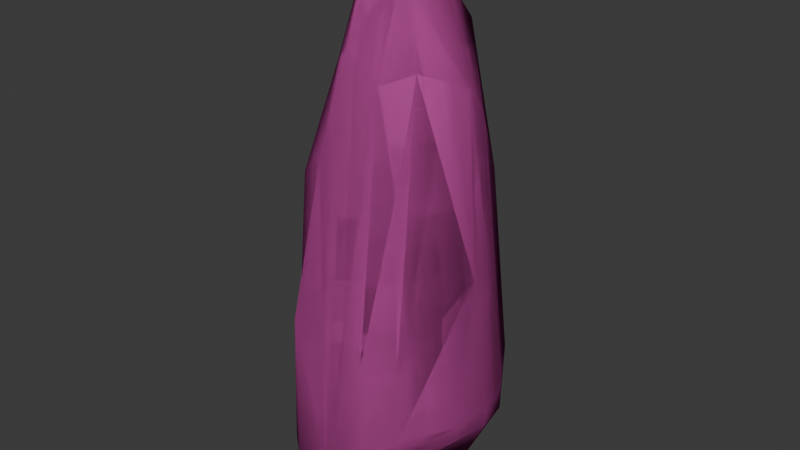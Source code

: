 # Source: rock_07.blend  (saved by Blender 4.1.23; exported with 4.5.12 LTS)
import bpy
from mathutils import Matrix  # noqa: F401  (used for matrix-valued properties, if any)

bpy.ops.wm.read_factory_settings(use_empty=True)
scene = bpy.context.scene
scene.name = 'Scene'

# ---- collections
col_collection = bpy.data.collections.new('Collection'); scene.collection.children.link(col_collection)

# ---- materials (node trees are filled in below, after node groups)
mat_rock = bpy.data.materials.new('rock')
mat_rock.use_transparent_shadow = False
mat_rock.diffuse_color = (0.2147, 0.7412, 0.1418, 1.0)
mat_mb_exterior = bpy.data.materials.new('mb_exterior')
mat_mb_exterior.use_transparent_shadow = False
mat_mb_exterior.diffuse_color = (0.6788, 0.09796, 0.4333, 1.0)

# ---- material node trees

# ---- world
world_world = bpy.data.worlds.new('World'); scene.world = world_world
world_world.use_nodes = True; world_world.node_tree.nodes.clear()
_N = world_world.node_tree.nodes; _L = world_world.node_tree.links
n0 = _N.new('ShaderNodeOutputWorld'); n0.name = 'World Output'; n0.location = (300, 300)
n1 = _N.new('ShaderNodeBackground'); n1.name = 'Background'; n1.location = (10, 300)
n1.inputs[0].default_value = (0.05088, 0.05088, 0.05088, 1.0)
_L.new(n1.outputs[0], n0.inputs[0])
n0.is_active_output = True
world_world.color = (0.05088, 0.05088, 0.05088)
world_world.use_sun_shadow = False
world_world.sun_shadow_jitter_overblur = 0.0

# ---- meshes
me_unnamed_rock07_superhigh = bpy.data.meshes.new('unnamed rock07 superhigh')
me_unnamed_rock07_superhigh.from_pydata([(38.25, 36.83, -121.2), (25.06, 59.0, -113.5), (24.54, 58.73, -122.0), (-19.77, -19.08, 60.11), (-14.75, 7.812, 105.7), (-26.34, -50.58, -134.8), (-45.46, -17.96, -125.1), (-48.87, -10.43, -42.62), (-24.75, 27.07, -102.1), (-11.13, -62.53, -52.82), (-6.157, -47.24, 24.86), (-29.43, 20.53, 3.413), (-13.48, 47.36, -100.9), (-7.109, 54.54, -130.8), (-14.75, -9.364, 96.08), (-3.328, -11.74, 115.1), (-4.732, 0.7823, 119.9), (8.023, -11.44, 104.5), (15.42, 8.113, 102.6), (27.12, 28.01, 30.83), (-38.04, 2.304, 14.94), (16.35, 54.45, -8.852), (-7.426, 46.4, 9.18), (3.996, 32.43, 50.88), (15.42, -19.08, 102.6), (25.13, -19.08, 62.22), (33.63, 8.113, 50.09), (45.8, -1.162, -38.55), (48.87, 7.609, -115.6), (46.04, -10.47, -117.1), (32.31, -40.5, -116.3), (31.25, -39.74, -76.09), (-13.84, -61.29, -132.6), (-29.43, -33.64, 6.99), (18.44, -52.88, -127.2), (11.5, 30.49, -169.9), (26.07, 21.53, -165.8), (-12.93, 5.669, -167.7), (4.427, -26.73, -165.4), (-19.5, -21.89, -167.1), (-13.95, 46.12, -131.6), (-23.45, 25.31, -143.2), (-45.46, 9.234, -120.7), (-41.35, -33.7, -126.3), (2.621, -60.41, -130.0), (44.68, -10.86, -125.8), (38.04, 37.03, -135.9), (14.95, 61.74, -120.2), (-19.77, 13.43, 72.97), (0.7755, 11.87, 91.35), (4.419, -40.06, 74.85), (14.99, -32.53, 58.08), (24.66, -32.64, 8.919), (19.29, -51.68, -72.06), (19.8, -53.26, -119.6), (31.02, -40.02, -124.9), (47.92, 8.112, -126.6), (-7.735, 54.48, -102.9), (2.054, 60.25, -128.5), (0.2849, 59.7, -96.6), (15.65, 62.53, -103.6), (15.42, 32.43, 73.76)], [], [(19, 61, 18), (61, 19, 21), (0, 21, 19), (21, 0, 1), (46, 1, 0), (1, 46, 2), (14, 48, 3), (48, 14, 4), (33, 43, 5), (43, 33, 6), (7, 6, 33), (6, 7, 42), (42, 7, 20), (33, 20, 7), (20, 33, 3), (42, 8, 41), (8, 42, 11), (10, 5, 9), (42, 20, 11), (48, 11, 20), (22, 11, 48), (11, 22, 8), (12, 8, 22), (8, 12, 41), (41, 12, 40), (40, 12, 13), (13, 12, 57), (22, 57, 12), (33, 10, 3), (50, 3, 10), (3, 50, 14), (15, 14, 50), (14, 15, 4), (16, 4, 15), (4, 16, 49), (49, 16, 17), (15, 17, 16), (50, 17, 15), (24, 17, 50), (17, 24, 18), (26, 18, 24), (18, 26, 19), (3, 48, 20), (21, 22, 23), (48, 23, 22), (49, 23, 48), (23, 49, 61), (61, 49, 18), (17, 18, 49), (24, 25, 26), (27, 26, 25), (26, 27, 28), (28, 27, 29), (29, 27, 30), (30, 27, 31), (25, 31, 27), (51, 50, 44), (10, 44, 50), (9, 44, 10), (44, 9, 32), (5, 32, 9), (10, 33, 5), (51, 53, 52), (44, 53, 51), (53, 44, 54), (34, 54, 44), (35, 36, 37), (38, 37, 36), (37, 38, 39), (35, 40, 13), (40, 35, 41), (37, 41, 35), (41, 37, 42), (39, 42, 37), (42, 39, 6), (6, 39, 43), (43, 39, 5), (38, 5, 39), (5, 38, 32), (32, 38, 44), (44, 38, 34), (34, 38, 55), (55, 38, 45), (45, 38, 56), (36, 56, 38), (56, 36, 46), (46, 36, 2), (35, 2, 36), (2, 35, 47), (47, 35, 58), (13, 58, 35), (48, 4, 49), (51, 24, 50), (24, 51, 25), (52, 25, 51), (25, 52, 31), (53, 31, 52), (54, 31, 53), (31, 54, 30), (34, 30, 54), (55, 30, 34), (30, 55, 29), (45, 29, 55), (29, 45, 28), (56, 28, 45), (46, 28, 56), (0, 28, 46), (28, 0, 26), (19, 26, 0), (13, 57, 58), (58, 57, 59), (22, 59, 57), (21, 59, 22), (59, 21, 60), (1, 60, 21), (2, 60, 1), (47, 60, 2), (58, 60, 47), (60, 58, 59), (21, 23, 61)])
me_unnamed_rock07_superhigh.polygons.foreach_set('use_smooth', [True] * 120)
_uv = me_unnamed_rock07_superhigh.uv_layers.new(name='UVMap_0')
_uv.uv.foreach_set('vector', [11.09, -5.187, 11.66, -3.407, 8.54, -2.212, 11.66, -3.407, 11.09, -5.187, 14.48, -6.832, 12.22, -11.49, 14.48, -6.832, 11.09, -5.187, 14.48, -6.832, 12.22, -11.49, 15.07, -11.17, 12.25, -12.1, 15.07, -11.17, 12.22, -11.49, 15.07, -11.17, 12.25, -12.1, 15.03, -11.52, 8.701, -2.481, 5.778, -3.44, 9.947, -3.973, 5.778, -3.44, 8.701, -2.481, 6.498, -2.084, 11.81, -6.175, 11.82, -11.7, 13.99, -12.05, 11.82, -11.7, 11.81, -6.175, 9.803, -11.65, 8.838, -8.232, 9.803, -11.65, 11.81, -6.175, 9.803, -11.65, 8.838, -8.232, 6.316, -11.47, 6.316, -11.47, 8.838, -8.232, 7.204, -5.845, 11.81, -6.175, 7.204, -5.845, 8.838, -8.232, 7.204, -5.845, 11.81, -6.175, 9.947, -3.973, 13.33, -11.47, 10.67, -10.7, 10.51, -12.4, 10.67, -10.7, 13.33, -11.47, 11.27, -6.323, 13.56, -5.434, 13.99, -12.05, 15.52, -8.655, 6.316, -11.47, 7.204, -5.845, 4.867, -6.323, 5.778, -3.44, 4.867, -6.323, 7.204, -5.845, 1.549, -6.084, 4.867, -6.323, 5.778, -3.44, 4.867, -6.323, 1.549, -6.084, 4.028, -10.7, 1.426, -10.65, 4.028, -10.7, 1.549, -6.084, 4.028, -10.7, 1.426, -10.65, 4.254, -12.4, 4.254, -12.4, 1.426, -10.65, 1.585, -11.92, 1.585, -11.92, 1.426, -10.65, 0.5049, -11.89, 0.5049, -11.89, 1.426, -10.65, 0.5125, -10.73, 1.549, -6.084, 0.5125, -10.73, 1.426, -10.65, 3.725, -11.81, 6.71, -13.56, 4.964, -9.947, 8.067, -12.64, 4.964, -9.947, 6.71, -13.56, 4.964, -9.947, 8.067, -12.64, 5.608, -8.701, 7.073, -9.006, 5.608, -8.701, 8.067, -12.64, 5.608, -8.701, 7.073, -9.006, 5.608, -6.498, 6.893, -7.399, 5.608, -6.498, 7.073, -9.006, 5.608, -6.498, 6.893, -7.399, 7.599, -5.977, 7.599, -5.977, 6.893, -7.399, 8.529, -8.967, 7.073, -9.006, 8.529, -8.967, 6.893, -7.399, 8.067, -12.64, 8.529, -8.967, 7.073, -9.006, 9.477, -9.947, 8.529, -8.967, 8.067, -12.64, 8.529, -8.967, 9.477, -9.947, 9.477, -6.459, 11.81, -6.459, 9.477, -6.459, 9.477, -9.947, 9.477, -6.459, 11.81, -6.459, 10.98, -3.907, 4.964, -9.947, 4.964, -5.778, 2.621, -7.205, 9.596, -0.5168, 6.547, -1.549, 8.012, -3.341, 4.964, -5.778, 8.012, -3.341, 6.547, -1.549, 7.599, -5.977, 8.012, -3.341, 4.964, -5.778, 8.012, -3.341, 7.599, -5.977, 9.477, -3.341, 9.477, -3.341, 7.599, -5.977, 9.477, -6.459, 8.529, -8.967, 9.477, -6.459, 7.599, -5.977, 5.053, -2.212, 5.053, -3.885, 8.54, -4.388, 7.351, -8.063, 8.54, -4.388, 5.053, -3.885, 8.54, -4.388, 7.351, -8.063, 8.476, -11.26, 8.476, -11.26, 7.351, -8.063, 6.158, -11.32, 6.158, -11.32, 7.351, -8.063, 2.305, -11.28, 2.305, -11.28, 7.351, -8.063, 2.404, -9.619, 5.053, -3.885, 2.404, -9.619, 7.351, -8.063, 9.423, -4.057, 8.067, -3.362, 7.836, -11.86, 6.71, -5.434, 7.836, -11.86, 8.067, -3.362, 6.073, -8.655, 7.836, -11.86, 6.71, -5.434, 7.836, -11.86, 6.073, -8.655, 5.725, -11.96, 4.121, -12.05, 5.725, -11.96, 6.073, -8.655, 6.71, -5.434, 3.725, -6.175, 4.121, -12.05, 9.423, -4.057, 9.974, -9.452, 10.66, -6.095, 7.836, -11.86, 9.974, -9.452, 9.423, -4.057, 9.974, -9.452, 7.836, -11.86, 10.04, -11.42, 9.865, -11.74, 10.04, -11.42, 7.836, -11.86, 6.025, -3.59, 4.156, -4.738, 9.158, -6.773, 6.932, -10.93, 9.158, -6.773, 4.156, -4.738, 9.158, -6.773, 6.932, -10.93, 10.0, -10.31, 6.025, -3.59, 9.289, -1.585, 8.411, -0.5048, 9.289, -1.585, 6.025, -3.59, 10.51, -4.254, 9.158, -6.773, 10.51, -4.254, 6.025, -3.59, 10.51, -4.254, 9.158, -6.773, 13.33, -6.315, 10.0, -10.31, 13.33, -6.315, 9.158, -6.773, 13.33, -6.315, 10.0, -10.31, 13.33, -9.803, 13.33, -9.803, 10.0, -10.31, 12.8, -11.82, 12.8, -11.82, 10.0, -10.31, 10.88, -13.99, 6.932, -10.93, 10.88, -13.99, 10.0, -10.31, 10.88, -13.99, 6.932, -10.93, 9.274, -15.36, 9.274, -15.36, 6.932, -10.93, 7.164, -15.25, 7.164, -15.25, 6.932, -10.93, 5.135, -14.28, 5.135, -14.28, 6.932, -10.93, 3.522, -12.63, 3.522, -12.63, 6.932, -10.93, 1.769, -8.893, 1.769, -8.893, 6.932, -10.93, 1.355, -6.459, 4.156, -4.738, 1.355, -6.459, 6.932, -10.93, 1.355, -6.459, 4.156, -4.738, 2.621, -2.751, 2.621, -2.751, 4.156, -4.738, 4.352, 0.0319, 6.025, -3.59, 4.352, 0.0319, 4.156, -4.738, 4.352, 0.0319, 6.025, -3.59, 5.583, 0.4183, 5.583, 0.4183, 6.025, -3.59, 7.236, 0.2266, 8.411, -0.5048, 7.236, 0.2266, 6.025, -3.59, 10.04, -3.44, 9.391, -2.084, 7.4, -2.678, 3.328, -4.057, 5.053, -2.212, 2.363, -3.362, 5.053, -2.212, 3.328, -4.057, 5.053, -3.885, 3.313, -6.095, 5.053, -3.885, 3.328, -4.057, 5.053, -3.885, 3.313, -6.095, 2.404, -9.619, 0.8719, -9.452, 2.404, -9.619, 3.313, -6.095, 0.6697, -11.42, 2.404, -9.619, 0.8719, -9.452, 2.404, -9.619, 0.6697, -11.42, 2.305, -11.28, 0.7175, -11.74, 2.305, -11.28, 0.6697, -11.42, 2.367, -11.64, 2.305, -11.28, 0.7175, -11.74, 2.305, -11.28, 2.367, -11.64, 6.158, -11.32, 6.107, -11.68, 6.158, -11.32, 2.367, -11.64, 6.158, -11.32, 6.107, -11.68, 8.476, -11.26, 8.54, -11.71, 8.476, -11.26, 6.107, -11.68, 12.25, -12.1, 8.476, -11.26, 8.54, -11.71, 12.22, -11.49, 8.476, -11.26, 12.25, -12.1, 8.476, -11.26, 12.22, -11.49, 8.54, -4.388, 11.09, -5.187, 8.54, -4.388, 12.22, -11.49, 8.411, -11.89, 8.492, -10.73, 7.236, -11.79, 7.236, -11.79, 8.492, -10.73, 7.463, -10.47, 8.452, -6.084, 7.463, -10.47, 8.492, -10.73, 5.404, -6.832, 7.463, -10.47, 8.452, -6.084, 7.463, -10.47, 5.404, -6.832, 5.492, -10.76, 4.285, -11.17, 5.492, -10.76, 5.404, -6.832, 4.352, -11.52, 5.492, -10.76, 4.285, -11.17, 5.583, -11.45, 5.492, -10.76, 4.352, -11.52, 7.236, -11.79, 5.492, -10.76, 5.583, -11.45, 5.492, -10.76, 7.236, -11.79, 7.463, -10.47, 5.404, -6.832, 6.987, -4.355, 5.522, -3.407])
me_unnamed_rock07_superhigh.materials.append(mat_rock)
me_unnamed_rock07_superhigh.update()
me_unnamed_rock07_superhigh_001 = bpy.data.meshes.new('unnamed rock07 superhigh.001')
me_unnamed_rock07_superhigh_001.from_pydata([(38.25, 36.83, -121.2), (25.06, 59.0, -113.5), (24.54, 58.73, -122.0), (-19.77, -19.08, 60.11), (-14.75, 7.812, 105.7), (-26.34, -50.58, -134.8), (-45.46, -17.96, -125.1), (-48.87, -10.43, -42.62), (-24.75, 27.07, -102.1), (-11.13, -62.53, -52.82), (-6.157, -47.24, 24.86), (-29.43, 20.53, 3.413), (-13.48, 47.36, -100.9), (-7.109, 54.54, -130.8), (-14.75, -9.364, 96.08), (-3.328, -11.74, 115.1), (-4.732, 0.7823, 119.9), (8.023, -11.44, 104.5), (15.42, 8.113, 102.6), (27.12, 28.01, 30.83), (-38.04, 2.304, 14.94), (16.35, 54.45, -8.852), (-7.426, 46.4, 9.18), (3.996, 32.43, 50.88), (15.42, -19.08, 102.6), (25.13, -19.08, 62.22), (33.63, 8.113, 50.09), (45.8, -1.162, -38.55), (48.87, 7.609, -115.6), (46.04, -10.47, -117.1), (32.31, -40.5, -116.3), (31.25, -39.74, -76.09), (-13.84, -61.29, -132.6), (-29.43, -33.64, 6.99), (18.44, -52.88, -127.2), (11.5, 30.49, -169.9), (26.07, 21.53, -165.8), (-12.93, 5.669, -167.7), (4.427, -26.73, -165.4), (-19.5, -21.89, -167.1), (-13.95, 46.12, -131.6), (-23.45, 25.31, -143.2), (-45.46, 9.234, -120.7), (-41.35, -33.7, -126.3), (2.621, -60.41, -130.0), (44.68, -10.86, -125.8), (38.04, 37.03, -135.9), (14.95, 61.74, -120.2), (-19.77, 13.43, 72.97), (0.7755, 11.87, 91.35), (4.419, -40.06, 74.85), (14.99, -32.53, 58.08), (24.66, -32.64, 8.919), (19.29, -51.68, -72.06), (19.8, -53.26, -119.6), (31.02, -40.02, -124.9), (47.92, 8.112, -126.6), (-7.735, 54.48, -102.9), (2.054, 60.25, -128.5), (0.2849, 59.7, -96.6), (15.65, 62.53, -103.6), (15.42, 32.43, 73.76)], [], [(19, 61, 18), (61, 19, 21), (0, 21, 19), (21, 0, 1), (46, 1, 0), (1, 46, 2), (14, 48, 3), (48, 14, 4), (33, 43, 5), (43, 33, 6), (7, 6, 33), (6, 7, 42), (42, 7, 20), (33, 20, 7), (20, 33, 3), (42, 8, 41), (8, 42, 11), (10, 5, 9), (42, 20, 11), (48, 11, 20), (22, 11, 48), (11, 22, 8), (12, 8, 22), (8, 12, 41), (41, 12, 40), (40, 12, 13), (13, 12, 57), (22, 57, 12), (33, 10, 3), (50, 3, 10), (3, 50, 14), (15, 14, 50), (14, 15, 4), (16, 4, 15), (4, 16, 49), (49, 16, 17), (15, 17, 16), (50, 17, 15), (24, 17, 50), (17, 24, 18), (26, 18, 24), (18, 26, 19), (3, 48, 20), (21, 22, 23), (48, 23, 22), (49, 23, 48), (23, 49, 61), (61, 49, 18), (17, 18, 49), (24, 25, 26), (27, 26, 25), (26, 27, 28), (28, 27, 29), (29, 27, 30), (30, 27, 31), (25, 31, 27), (51, 50, 44), (10, 44, 50), (9, 44, 10), (44, 9, 32), (5, 32, 9), (10, 33, 5), (51, 53, 52), (44, 53, 51), (53, 44, 54), (34, 54, 44), (35, 36, 37), (38, 37, 36), (37, 38, 39), (35, 40, 13), (40, 35, 41), (37, 41, 35), (41, 37, 42), (39, 42, 37), (42, 39, 6), (6, 39, 43), (43, 39, 5), (38, 5, 39), (5, 38, 32), (32, 38, 44), (44, 38, 34), (34, 38, 55), (55, 38, 45), (45, 38, 56), (36, 56, 38), (56, 36, 46), (46, 36, 2), (35, 2, 36), (2, 35, 47), (47, 35, 58), (13, 58, 35), (48, 4, 49), (51, 24, 50), (24, 51, 25), (52, 25, 51), (25, 52, 31), (53, 31, 52), (54, 31, 53), (31, 54, 30), (34, 30, 54), (55, 30, 34), (30, 55, 29), (45, 29, 55), (29, 45, 28), (56, 28, 45), (46, 28, 56), (0, 28, 46), (28, 0, 26), (19, 26, 0), (13, 57, 58), (58, 57, 59), (22, 59, 57), (21, 59, 22), (59, 21, 60), (1, 60, 21), (2, 60, 1), (47, 60, 2), (58, 60, 47), (60, 58, 59), (21, 23, 61)])
me_unnamed_rock07_superhigh_001.polygons.foreach_set('use_smooth', [True] * 120)
_uv = me_unnamed_rock07_superhigh_001.uv_layers.new(name='UVMap_0')
_uv.uv.foreach_set('vector', [11.09, -5.187, 11.66, -3.407, 8.54, -2.212, 11.66, -3.407, 11.09, -5.187, 14.48, -6.832, 12.22, -11.49, 14.48, -6.832, 11.09, -5.187, 14.48, -6.832, 12.22, -11.49, 15.07, -11.17, 12.25, -12.1, 15.07, -11.17, 12.22, -11.49, 15.07, -11.17, 12.25, -12.1, 15.03, -11.52, 8.701, -2.481, 5.778, -3.44, 9.947, -3.973, 5.778, -3.44, 8.701, -2.481, 6.498, -2.084, 11.81, -6.175, 11.82, -11.7, 13.99, -12.05, 11.82, -11.7, 11.81, -6.175, 9.803, -11.65, 8.838, -8.232, 9.803, -11.65, 11.81, -6.175, 9.803, -11.65, 8.838, -8.232, 6.316, -11.47, 6.316, -11.47, 8.838, -8.232, 7.204, -5.845, 11.81, -6.175, 7.204, -5.845, 8.838, -8.232, 7.204, -5.845, 11.81, -6.175, 9.947, -3.973, 13.33, -11.47, 10.67, -10.7, 10.51, -12.4, 10.67, -10.7, 13.33, -11.47, 11.27, -6.323, 13.56, -5.434, 13.99, -12.05, 15.52, -8.655, 6.316, -11.47, 7.204, -5.845, 4.867, -6.323, 5.778, -3.44, 4.867, -6.323, 7.204, -5.845, 1.549, -6.084, 4.867, -6.323, 5.778, -3.44, 4.867, -6.323, 1.549, -6.084, 4.028, -10.7, 1.426, -10.65, 4.028, -10.7, 1.549, -6.084, 4.028, -10.7, 1.426, -10.65, 4.254, -12.4, 4.254, -12.4, 1.426, -10.65, 1.585, -11.92, 1.585, -11.92, 1.426, -10.65, 0.5049, -11.89, 0.5049, -11.89, 1.426, -10.65, 0.5125, -10.73, 1.549, -6.084, 0.5125, -10.73, 1.426, -10.65, 3.725, -11.81, 6.71, -13.56, 4.964, -9.947, 8.067, -12.64, 4.964, -9.947, 6.71, -13.56, 4.964, -9.947, 8.067, -12.64, 5.608, -8.701, 7.073, -9.006, 5.608, -8.701, 8.067, -12.64, 5.608, -8.701, 7.073, -9.006, 5.608, -6.498, 6.893, -7.399, 5.608, -6.498, 7.073, -9.006, 5.608, -6.498, 6.893, -7.399, 7.599, -5.977, 7.599, -5.977, 6.893, -7.399, 8.529, -8.967, 7.073, -9.006, 8.529, -8.967, 6.893, -7.399, 8.067, -12.64, 8.529, -8.967, 7.073, -9.006, 9.477, -9.947, 8.529, -8.967, 8.067, -12.64, 8.529, -8.967, 9.477, -9.947, 9.477, -6.459, 11.81, -6.459, 9.477, -6.459, 9.477, -9.947, 9.477, -6.459, 11.81, -6.459, 10.98, -3.907, 4.964, -9.947, 4.964, -5.778, 2.621, -7.205, 9.596, -0.5168, 6.547, -1.549, 8.012, -3.341, 4.964, -5.778, 8.012, -3.341, 6.547, -1.549, 7.599, -5.977, 8.012, -3.341, 4.964, -5.778, 8.012, -3.341, 7.599, -5.977, 9.477, -3.341, 9.477, -3.341, 7.599, -5.977, 9.477, -6.459, 8.529, -8.967, 9.477, -6.459, 7.599, -5.977, 5.053, -2.212, 5.053, -3.885, 8.54, -4.388, 7.351, -8.063, 8.54, -4.388, 5.053, -3.885, 8.54, -4.388, 7.351, -8.063, 8.476, -11.26, 8.476, -11.26, 7.351, -8.063, 6.158, -11.32, 6.158, -11.32, 7.351, -8.063, 2.305, -11.28, 2.305, -11.28, 7.351, -8.063, 2.404, -9.619, 5.053, -3.885, 2.404, -9.619, 7.351, -8.063, 9.423, -4.057, 8.067, -3.362, 7.836, -11.86, 6.71, -5.434, 7.836, -11.86, 8.067, -3.362, 6.073, -8.655, 7.836, -11.86, 6.71, -5.434, 7.836, -11.86, 6.073, -8.655, 5.725, -11.96, 4.121, -12.05, 5.725, -11.96, 6.073, -8.655, 6.71, -5.434, 3.725, -6.175, 4.121, -12.05, 9.423, -4.057, 9.974, -9.452, 10.66, -6.095, 7.836, -11.86, 9.974, -9.452, 9.423, -4.057, 9.974, -9.452, 7.836, -11.86, 10.04, -11.42, 9.865, -11.74, 10.04, -11.42, 7.836, -11.86, 6.025, -3.59, 4.156, -4.738, 9.158, -6.773, 6.932, -10.93, 9.158, -6.773, 4.156, -4.738, 9.158, -6.773, 6.932, -10.93, 10.0, -10.31, 6.025, -3.59, 9.289, -1.585, 8.411, -0.5048, 9.289, -1.585, 6.025, -3.59, 10.51, -4.254, 9.158, -6.773, 10.51, -4.254, 6.025, -3.59, 10.51, -4.254, 9.158, -6.773, 13.33, -6.315, 10.0, -10.31, 13.33, -6.315, 9.158, -6.773, 13.33, -6.315, 10.0, -10.31, 13.33, -9.803, 13.33, -9.803, 10.0, -10.31, 12.8, -11.82, 12.8, -11.82, 10.0, -10.31, 10.88, -13.99, 6.932, -10.93, 10.88, -13.99, 10.0, -10.31, 10.88, -13.99, 6.932, -10.93, 9.274, -15.36, 9.274, -15.36, 6.932, -10.93, 7.164, -15.25, 7.164, -15.25, 6.932, -10.93, 5.135, -14.28, 5.135, -14.28, 6.932, -10.93, 3.522, -12.63, 3.522, -12.63, 6.932, -10.93, 1.769, -8.893, 1.769, -8.893, 6.932, -10.93, 1.355, -6.459, 4.156, -4.738, 1.355, -6.459, 6.932, -10.93, 1.355, -6.459, 4.156, -4.738, 2.621, -2.751, 2.621, -2.751, 4.156, -4.738, 4.352, 0.0319, 6.025, -3.59, 4.352, 0.0319, 4.156, -4.738, 4.352, 0.0319, 6.025, -3.59, 5.583, 0.4183, 5.583, 0.4183, 6.025, -3.59, 7.236, 0.2266, 8.411, -0.5048, 7.236, 0.2266, 6.025, -3.59, 10.04, -3.44, 9.391, -2.084, 7.4, -2.678, 3.328, -4.057, 5.053, -2.212, 2.363, -3.362, 5.053, -2.212, 3.328, -4.057, 5.053, -3.885, 3.313, -6.095, 5.053, -3.885, 3.328, -4.057, 5.053, -3.885, 3.313, -6.095, 2.404, -9.619, 0.8719, -9.452, 2.404, -9.619, 3.313, -6.095, 0.6697, -11.42, 2.404, -9.619, 0.8719, -9.452, 2.404, -9.619, 0.6697, -11.42, 2.305, -11.28, 0.7175, -11.74, 2.305, -11.28, 0.6697, -11.42, 2.367, -11.64, 2.305, -11.28, 0.7175, -11.74, 2.305, -11.28, 2.367, -11.64, 6.158, -11.32, 6.107, -11.68, 6.158, -11.32, 2.367, -11.64, 6.158, -11.32, 6.107, -11.68, 8.476, -11.26, 8.54, -11.71, 8.476, -11.26, 6.107, -11.68, 12.25, -12.1, 8.476, -11.26, 8.54, -11.71, 12.22, -11.49, 8.476, -11.26, 12.25, -12.1, 8.476, -11.26, 12.22, -11.49, 8.54, -4.388, 11.09, -5.187, 8.54, -4.388, 12.22, -11.49, 8.411, -11.89, 8.492, -10.73, 7.236, -11.79, 7.236, -11.79, 8.492, -10.73, 7.463, -10.47, 8.452, -6.084, 7.463, -10.47, 8.492, -10.73, 5.404, -6.832, 7.463, -10.47, 8.452, -6.084, 7.463, -10.47, 5.404, -6.832, 5.492, -10.76, 4.285, -11.17, 5.492, -10.76, 5.404, -6.832, 4.352, -11.52, 5.492, -10.76, 4.285, -11.17, 5.583, -11.45, 5.492, -10.76, 4.352, -11.52, 7.236, -11.79, 5.492, -10.76, 5.583, -11.45, 5.492, -10.76, 7.236, -11.79, 7.463, -10.47, 5.404, -6.832, 6.987, -4.355, 5.522, -3.407])
me_unnamed_rock07_superhigh_001.materials.append(mat_mb_exterior)
me_unnamed_rock07_superhigh_001.update()
arm_armature = bpy.data.armatures.new('Armature')  # bones are not reproduced

# ---- objects
ob_armature = bpy.data.objects.new('Armature', arm_armature)
ob_unnamed_rock07_superhigh = bpy.data.objects.new('unnamed rock07 superhigh', me_unnamed_rock07_superhigh)
ob_collision = bpy.data.objects.new('@collision', me_unnamed_rock07_superhigh_001)

# ---- transforms, parenting, visibility, modifiers, constraints
ob_armature.location = (0.0, 0.0, 0.0)
ob_unnamed_rock07_superhigh.parent = ob_armature
ob_unnamed_rock07_superhigh.location = (0.0, 0.0, 0.0)
_vg = ob_unnamed_rock07_superhigh.vertex_groups.new(name='frame rocks')
_vg.add([0, 1, 2, 3, 4, 5, 6, 7, 8, 9, 10, 11, 12, 13, 14, 15, 16, 17, 18, 19, 20, 21, 22, 23, 24, 25, 26, 27, 28, 29, 30, 31, 32, 33, 34, 35, 36, 37, 38, 39, 40, 41, 42, 43, 44, 45, 46, 47, 48, 49, 50, 51, 52, 53, 54, 55, 56, 57, 58, 59, 60, 61], 1.0, 'REPLACE')
_m = ob_unnamed_rock07_superhigh.modifiers.new('Armature', 'ARMATURE')
_m.object = ob_armature
ob_collision.parent = ob_armature
ob_collision.location = (0.0, 0.0, 0.0)
_vg = ob_collision.vertex_groups.new(name='frame rocks')
_vg.add([0, 1, 2, 3, 4, 5, 6, 7, 8, 9, 10, 11, 12, 13, 14, 15, 16, 17, 18, 19, 20, 21, 22, 23, 24, 25, 26, 27, 28, 29, 30, 31, 32, 33, 34, 35, 36, 37, 38, 39, 40, 41, 42, 43, 44, 45, 46, 47, 48, 49, 50, 51, 52, 53, 54, 55, 56, 57, 58, 59, 60, 61], 1.0, 'REPLACE')
_m = ob_collision.modifiers.new('Armature', 'ARMATURE')
_m.object = ob_armature

# ---- collection membership
col_collection.objects.link(ob_armature)
col_collection.objects.link(ob_unnamed_rock07_superhigh)
col_collection.objects.link(ob_collision)

# ---- scene / render settings (as saved in the file)
scene.frame_start = 1; scene.frame_end = 250; scene.frame_set(1)
scene.render.engine = 'BLENDER_EEVEE_NEXT'
scene.cycles.sampling_pattern = 'TABULATED_SOBOL'
scene.eevee.ray_tracing_options.trace_max_roughness = 0.0
bpy.context.view_layer.update()

# ---- added for rendering (the .blend has no active camera and no usable light): camera, sun
cam_auto = bpy.data.cameras.new('AutoCamera')
cam_auto.lens = 50.0
cam_auto.sensor_width = 36.0
cam_auto.clip_end = 5365.83
ob_auto_camera = bpy.data.objects.new('AutoCamera', cam_auto)
scene.collection.objects.link(ob_auto_camera)
ob_auto_camera.location = (305.747, -366.896, 219.626)
ob_auto_camera.rotation_euler = (1.09748, -7.21219e-08, 0.694738)
scene.camera = ob_auto_camera
light_auto_sun = bpy.data.lights.new('AutoSun', 'SUN')
light_auto_sun.energy = 3.0
light_auto_sun.angle = 0.0523599
ob_auto_sun = bpy.data.objects.new('AutoSun', light_auto_sun)
scene.collection.objects.link(ob_auto_sun)
ob_auto_sun.rotation_euler = (0.872665, 0.174533, 0.523599)
bpy.context.view_layer.update()
